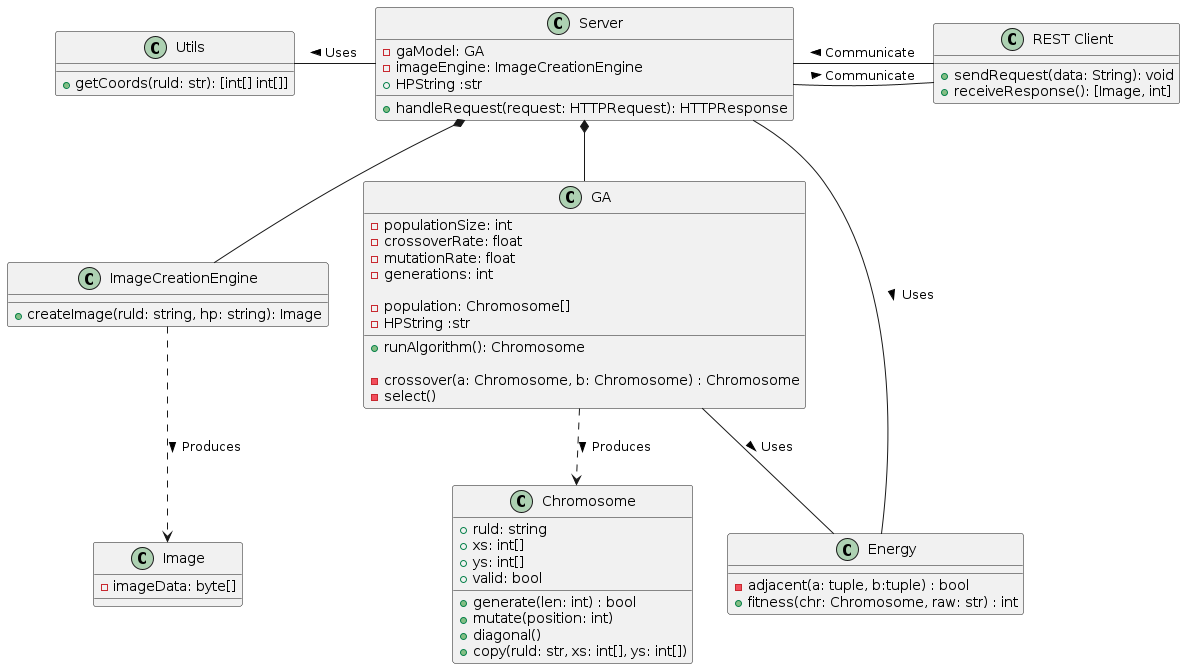

The diagram above was rendered by PlantUML. Its source (embedded in the PNG):
@startuml
class "REST Client" {
    +sendRequest(data: String): void
    +receiveResponse(): [Image, int]
}

class "Server" {
    -gaModel: GA
    -imageEngine: ImageCreationEngine
    +HPString :str
    +handleRequest(request: HTTPRequest): HTTPResponse
}

class "GA" {
    -populationSize: int
    -crossoverRate: float
    -mutationRate: float
    -generations: int

    -population: Chromosome[]
    -HPString :str
    +runAlgorithm(): Chromosome

    -crossover(a: Chromosome, b: Chromosome) : Chromosome
    -select()

}

class "ImageCreationEngine" {
    +createImage(ruld: string, hp: string): Image
}

class "Image" {
    -imageData: byte[]
}

class "Chromosome" {
    +ruld: string
    +xs: int[]
    +ys: int[]
    +valid: bool

    +generate(len: int) : bool
    +mutate(position: int)
    +diagonal()
    +copy(ruld: str, xs: int[], ys: int[])
}

class "Energy"{
    -adjacent(a: tuple, b:tuple) : bool
    +fitness(chr: Chromosome, raw: str) : int
}

class "Utils"{
    +getCoords(ruld: str): [int[] int[]]

}

"REST Client" -r- "Server" : Communicate >
"Server" -r- "REST Client" : Communicate >
"Server" *-- "GA"
"Server" *-- "ImageCreationEngine" 
"GA" ..> "Chromosome" : Produces >
"GA" -- "Energy" : Uses >
"Server" -- "Energy" : Uses >
"Server" -l- "Utils" : Uses >
"ImageCreationEngine" ..> "Image" : Produces >
@enduml